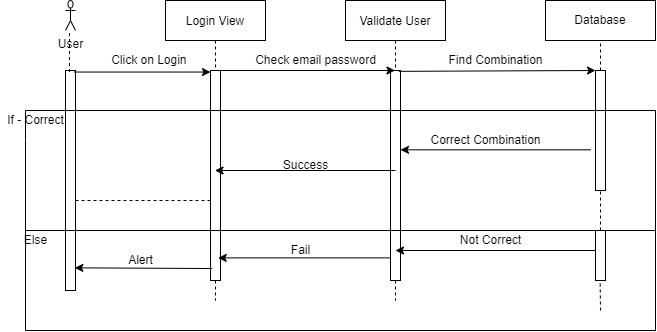

The diagram above was exported from draw.io. Its source (the exported page's mxGraphModel, read from the mxfile embedded in the PNG):
<mxGraphModel dx="1038" dy="531" grid="1" gridSize="10" guides="1" tooltips="1" connect="1" arrows="1" fold="1" page="1" pageScale="1" pageWidth="850" pageHeight="1100" math="0" shadow="0">
  <root>
    <mxCell id="0" />
    <mxCell id="1" parent="0" />
    <mxCell id="Xf7tVwuAyu8c7E5vA46s-38" value="Login View" style="shape=umlLifeline;perimeter=lifelinePerimeter;container=1;collapsible=0;recursiveResize=0;rounded=0;shadow=0;strokeWidth=1;" vertex="1" parent="1">
      <mxGeometry x="260" y="50" width="100" height="300" as="geometry" />
    </mxCell>
    <mxCell id="Xf7tVwuAyu8c7E5vA46s-39" value="" style="points=[];perimeter=orthogonalPerimeter;rounded=0;shadow=0;strokeWidth=1;" vertex="1" parent="Xf7tVwuAyu8c7E5vA46s-38">
      <mxGeometry x="45" y="70" width="10" height="210" as="geometry" />
    </mxCell>
    <mxCell id="Xf7tVwuAyu8c7E5vA46s-40" value="Validate User" style="shape=umlLifeline;perimeter=lifelinePerimeter;container=1;collapsible=0;recursiveResize=0;rounded=0;shadow=0;strokeWidth=1;" vertex="1" parent="1">
      <mxGeometry x="440" y="50" width="100" height="300" as="geometry" />
    </mxCell>
    <mxCell id="Xf7tVwuAyu8c7E5vA46s-41" value="" style="points=[];perimeter=orthogonalPerimeter;rounded=0;shadow=0;strokeWidth=1;" vertex="1" parent="Xf7tVwuAyu8c7E5vA46s-40">
      <mxGeometry x="45" y="70" width="10" height="210" as="geometry" />
    </mxCell>
    <mxCell id="Xf7tVwuAyu8c7E5vA46s-42" value="Database" style="rounded=0;whiteSpace=wrap;html=1;" vertex="1" parent="1">
      <mxGeometry x="640" y="50" width="110" height="40" as="geometry" />
    </mxCell>
    <mxCell id="Xf7tVwuAyu8c7E5vA46s-43" value="" style="points=[];perimeter=orthogonalPerimeter;rounded=0;shadow=0;strokeWidth=1;" vertex="1" parent="1">
      <mxGeometry x="690" y="120" width="10" height="120" as="geometry" />
    </mxCell>
    <mxCell id="Xf7tVwuAyu8c7E5vA46s-44" value="" style="endArrow=none;dashed=1;html=1;rounded=0;entryX=0.5;entryY=1;entryDx=0;entryDy=0;" edge="1" parent="1" source="Xf7tVwuAyu8c7E5vA46s-43" target="Xf7tVwuAyu8c7E5vA46s-42">
      <mxGeometry width="50" height="50" relative="1" as="geometry">
        <mxPoint x="490" y="230" as="sourcePoint" />
        <mxPoint x="540" y="180" as="targetPoint" />
      </mxGeometry>
    </mxCell>
    <mxCell id="Xf7tVwuAyu8c7E5vA46s-45" value="" style="endArrow=classic;html=1;rounded=0;exitX=1.033;exitY=0;exitDx=0;exitDy=0;exitPerimeter=0;" edge="1" parent="1" source="Xf7tVwuAyu8c7E5vA46s-39" target="Xf7tVwuAyu8c7E5vA46s-40">
      <mxGeometry width="50" height="50" relative="1" as="geometry">
        <mxPoint x="490" y="230" as="sourcePoint" />
        <mxPoint x="450" y="120" as="targetPoint" />
      </mxGeometry>
    </mxCell>
    <mxCell id="Xf7tVwuAyu8c7E5vA46s-46" value="Click on Login&amp;nbsp;" style="text;html=1;align=center;verticalAlign=middle;resizable=0;points=[];autosize=1;strokeColor=none;fillColor=none;" vertex="1" parent="1">
      <mxGeometry x="200" y="100" width="90" height="20" as="geometry" />
    </mxCell>
    <mxCell id="Xf7tVwuAyu8c7E5vA46s-47" value="" style="endArrow=classic;html=1;rounded=0;exitX=0.833;exitY=0.004;exitDx=0;exitDy=0;exitPerimeter=0;" edge="1" parent="1" source="Xf7tVwuAyu8c7E5vA46s-41">
      <mxGeometry width="50" height="50" relative="1" as="geometry">
        <mxPoint x="510" y="120" as="sourcePoint" />
        <mxPoint x="690" y="120" as="targetPoint" />
      </mxGeometry>
    </mxCell>
    <mxCell id="Xf7tVwuAyu8c7E5vA46s-48" value="User" style="shape=umlActor;verticalLabelPosition=bottom;verticalAlign=top;html=1;outlineConnect=0;" vertex="1" parent="1">
      <mxGeometry x="160" y="50" width="10" height="30" as="geometry" />
    </mxCell>
    <mxCell id="Xf7tVwuAyu8c7E5vA46s-49" value="Check email password" style="text;html=1;align=center;verticalAlign=middle;resizable=0;points=[];autosize=1;strokeColor=none;fillColor=none;" vertex="1" parent="1">
      <mxGeometry x="340" y="100" width="140" height="20" as="geometry" />
    </mxCell>
    <mxCell id="Xf7tVwuAyu8c7E5vA46s-50" value="" style="points=[];perimeter=orthogonalPerimeter;rounded=0;shadow=0;strokeWidth=1;" vertex="1" parent="1">
      <mxGeometry x="160" y="120" width="10" height="220" as="geometry" />
    </mxCell>
    <mxCell id="Xf7tVwuAyu8c7E5vA46s-51" value="" style="endArrow=none;dashed=1;html=1;rounded=0;exitX=0.4;exitY=0.007;exitDx=0;exitDy=0;exitPerimeter=0;" edge="1" parent="1" source="Xf7tVwuAyu8c7E5vA46s-50">
      <mxGeometry width="50" height="50" relative="1" as="geometry">
        <mxPoint x="480" y="230" as="sourcePoint" />
        <mxPoint x="164" y="80" as="targetPoint" />
      </mxGeometry>
    </mxCell>
    <mxCell id="Xf7tVwuAyu8c7E5vA46s-52" value="" style="endArrow=classic;html=1;rounded=0;exitX=0.867;exitY=0.007;exitDx=0;exitDy=0;exitPerimeter=0;" edge="1" parent="1" source="Xf7tVwuAyu8c7E5vA46s-50" target="Xf7tVwuAyu8c7E5vA46s-39">
      <mxGeometry width="50" height="50" relative="1" as="geometry">
        <mxPoint x="480" y="230" as="sourcePoint" />
        <mxPoint x="530" y="180" as="targetPoint" />
      </mxGeometry>
    </mxCell>
    <mxCell id="Xf7tVwuAyu8c7E5vA46s-53" value="Find Combination" style="text;html=1;align=center;verticalAlign=middle;resizable=0;points=[];autosize=1;strokeColor=none;fillColor=none;" vertex="1" parent="1">
      <mxGeometry x="535" y="100" width="110" height="20" as="geometry" />
    </mxCell>
    <mxCell id="Xf7tVwuAyu8c7E5vA46s-54" value="" style="endArrow=none;html=1;rounded=0;" edge="1" parent="1">
      <mxGeometry width="50" height="50" relative="1" as="geometry">
        <mxPoint x="120" y="380" as="sourcePoint" />
        <mxPoint x="120" y="160" as="targetPoint" />
        <Array as="points">
          <mxPoint x="120" y="190" />
        </Array>
      </mxGeometry>
    </mxCell>
    <mxCell id="Xf7tVwuAyu8c7E5vA46s-55" value="" style="endArrow=none;html=1;rounded=0;" edge="1" parent="1">
      <mxGeometry width="50" height="50" relative="1" as="geometry">
        <mxPoint x="750" y="160" as="sourcePoint" />
        <mxPoint x="120" y="160" as="targetPoint" />
      </mxGeometry>
    </mxCell>
    <mxCell id="Xf7tVwuAyu8c7E5vA46s-56" value="" style="endArrow=classic;html=1;rounded=0;exitX=-0.467;exitY=0.661;exitDx=0;exitDy=0;exitPerimeter=0;" edge="1" parent="1" source="Xf7tVwuAyu8c7E5vA46s-43" target="Xf7tVwuAyu8c7E5vA46s-41">
      <mxGeometry width="50" height="50" relative="1" as="geometry">
        <mxPoint x="480" y="230" as="sourcePoint" />
        <mxPoint x="500" y="199" as="targetPoint" />
      </mxGeometry>
    </mxCell>
    <mxCell id="Xf7tVwuAyu8c7E5vA46s-57" value="Correct Combination" style="text;html=1;align=center;verticalAlign=middle;resizable=0;points=[];autosize=1;strokeColor=none;fillColor=none;" vertex="1" parent="1">
      <mxGeometry x="515" y="180" width="130" height="20" as="geometry" />
    </mxCell>
    <mxCell id="Xf7tVwuAyu8c7E5vA46s-58" value="" style="endArrow=classic;html=1;rounded=0;" edge="1" parent="1" target="Xf7tVwuAyu8c7E5vA46s-38">
      <mxGeometry width="50" height="50" relative="1" as="geometry">
        <mxPoint x="490" y="220" as="sourcePoint" />
        <mxPoint x="530" y="180" as="targetPoint" />
        <Array as="points">
          <mxPoint x="420" y="220" />
        </Array>
      </mxGeometry>
    </mxCell>
    <mxCell id="Xf7tVwuAyu8c7E5vA46s-59" value="Success" style="text;html=1;align=center;verticalAlign=middle;resizable=0;points=[];autosize=1;strokeColor=none;fillColor=none;" vertex="1" parent="1">
      <mxGeometry x="370" y="205" width="60" height="20" as="geometry" />
    </mxCell>
    <mxCell id="Xf7tVwuAyu8c7E5vA46s-60" value="" style="endArrow=none;dashed=1;html=1;rounded=0;" edge="1" parent="1" source="Xf7tVwuAyu8c7E5vA46s-39">
      <mxGeometry width="50" height="50" relative="1" as="geometry">
        <mxPoint x="480" y="230" as="sourcePoint" />
        <mxPoint x="170" y="250" as="targetPoint" />
        <Array as="points">
          <mxPoint x="240" y="250" />
        </Array>
      </mxGeometry>
    </mxCell>
    <mxCell id="Xf7tVwuAyu8c7E5vA46s-61" value="" style="endArrow=none;html=1;rounded=0;" edge="1" parent="1">
      <mxGeometry width="50" height="50" relative="1" as="geometry">
        <mxPoint x="120" y="280" as="sourcePoint" />
        <mxPoint x="750" y="280" as="targetPoint" />
      </mxGeometry>
    </mxCell>
    <mxCell id="Xf7tVwuAyu8c7E5vA46s-62" value="" style="endArrow=none;dashed=1;html=1;rounded=0;" edge="1" parent="1" target="Xf7tVwuAyu8c7E5vA46s-43">
      <mxGeometry width="50" height="50" relative="1" as="geometry">
        <mxPoint x="695" y="280" as="sourcePoint" />
        <mxPoint x="530" y="180" as="targetPoint" />
      </mxGeometry>
    </mxCell>
    <mxCell id="Xf7tVwuAyu8c7E5vA46s-63" value="" style="endArrow=classic;html=1;rounded=0;exitX=0.167;exitY=0.943;exitDx=0;exitDy=0;exitPerimeter=0;entryX=0.933;entryY=0.897;entryDx=0;entryDy=0;entryPerimeter=0;" edge="1" parent="1" source="Xf7tVwuAyu8c7E5vA46s-39" target="Xf7tVwuAyu8c7E5vA46s-50">
      <mxGeometry width="50" height="50" relative="1" as="geometry">
        <mxPoint x="480" y="230" as="sourcePoint" />
        <mxPoint x="170" y="320" as="targetPoint" />
      </mxGeometry>
    </mxCell>
    <mxCell id="Xf7tVwuAyu8c7E5vA46s-64" value="Alert" style="text;html=1;align=center;verticalAlign=middle;resizable=0;points=[];autosize=1;strokeColor=none;fillColor=none;" vertex="1" parent="1">
      <mxGeometry x="215" y="300" width="40" height="20" as="geometry" />
    </mxCell>
    <mxCell id="Xf7tVwuAyu8c7E5vA46s-65" value="" style="endArrow=none;html=1;rounded=0;" edge="1" parent="1">
      <mxGeometry width="50" height="50" relative="1" as="geometry">
        <mxPoint x="120" y="380" as="sourcePoint" />
        <mxPoint x="750" y="380" as="targetPoint" />
      </mxGeometry>
    </mxCell>
    <mxCell id="Xf7tVwuAyu8c7E5vA46s-66" value="" style="endArrow=none;html=1;rounded=0;" edge="1" parent="1">
      <mxGeometry width="50" height="50" relative="1" as="geometry">
        <mxPoint x="750" y="380" as="sourcePoint" />
        <mxPoint x="750" y="160" as="targetPoint" />
      </mxGeometry>
    </mxCell>
    <mxCell id="Xf7tVwuAyu8c7E5vA46s-67" value="" style="endArrow=classic;html=1;rounded=0;entryX=0.527;entryY=0.858;entryDx=0;entryDy=0;entryPerimeter=0;" edge="1" parent="1" source="Xf7tVwuAyu8c7E5vA46s-41" target="Xf7tVwuAyu8c7E5vA46s-38">
      <mxGeometry width="50" height="50" relative="1" as="geometry">
        <mxPoint x="480" y="230" as="sourcePoint" />
        <mxPoint x="320" y="300" as="targetPoint" />
      </mxGeometry>
    </mxCell>
    <mxCell id="Xf7tVwuAyu8c7E5vA46s-68" value="Fail" style="text;html=1;align=center;verticalAlign=middle;resizable=0;points=[];autosize=1;strokeColor=none;fillColor=none;" vertex="1" parent="1">
      <mxGeometry x="380" y="290" width="30" height="20" as="geometry" />
    </mxCell>
    <mxCell id="Xf7tVwuAyu8c7E5vA46s-69" value="" style="points=[];perimeter=orthogonalPerimeter;rounded=0;shadow=0;strokeWidth=1;" vertex="1" parent="1">
      <mxGeometry x="690" y="280" width="10" height="50" as="geometry" />
    </mxCell>
    <mxCell id="Xf7tVwuAyu8c7E5vA46s-70" value="" style="endArrow=none;dashed=1;html=1;rounded=0;entryX=0.467;entryY=1.04;entryDx=0;entryDy=0;entryPerimeter=0;" edge="1" parent="1" target="Xf7tVwuAyu8c7E5vA46s-69">
      <mxGeometry width="50" height="50" relative="1" as="geometry">
        <mxPoint x="695" y="360" as="sourcePoint" />
        <mxPoint x="530" y="180" as="targetPoint" />
      </mxGeometry>
    </mxCell>
    <mxCell id="Xf7tVwuAyu8c7E5vA46s-71" value="" style="endArrow=classic;html=1;rounded=0;" edge="1" parent="1">
      <mxGeometry width="50" height="50" relative="1" as="geometry">
        <mxPoint x="690" y="300" as="sourcePoint" />
        <mxPoint x="490" y="300" as="targetPoint" />
      </mxGeometry>
    </mxCell>
    <mxCell id="Xf7tVwuAyu8c7E5vA46s-72" value="Not Correct" style="text;html=1;align=center;verticalAlign=middle;resizable=0;points=[];autosize=1;strokeColor=none;fillColor=none;" vertex="1" parent="1">
      <mxGeometry x="545" y="280" width="80" height="20" as="geometry" />
    </mxCell>
    <mxCell id="Xf7tVwuAyu8c7E5vA46s-73" value="If - Correct" style="text;html=1;align=center;verticalAlign=middle;resizable=0;points=[];autosize=1;strokeColor=none;fillColor=none;" vertex="1" parent="1">
      <mxGeometry x="95" y="160" width="70" height="20" as="geometry" />
    </mxCell>
    <mxCell id="Xf7tVwuAyu8c7E5vA46s-74" value="Else" style="text;html=1;align=center;verticalAlign=middle;resizable=0;points=[];autosize=1;strokeColor=none;fillColor=none;" vertex="1" parent="1">
      <mxGeometry x="110" y="280" width="40" height="20" as="geometry" />
    </mxCell>
  </root>
</mxGraphModel>